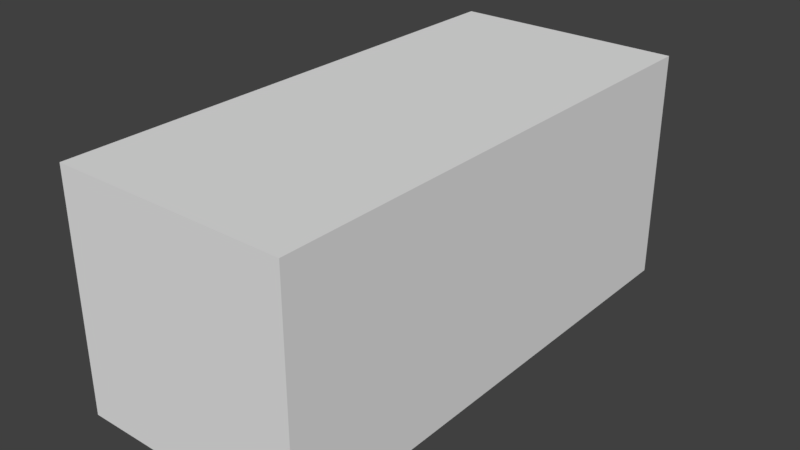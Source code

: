 # Source: containerfree.blend  (saved by Blender 2.78.0; exported with 4.5.12 LTS)
import bpy
from mathutils import Matrix  # noqa: F401  (used for matrix-valued properties, if any)

bpy.ops.wm.read_factory_settings(use_empty=True)
scene = bpy.context.scene
scene.name = 'Scene'

# ---- collections
col_collection_1 = bpy.data.collections.new('Collection 1'); scene.collection.children.link(col_collection_1)

# ---- world
world_world = bpy.data.worlds.new('World'); scene.world = world_world
world_world.color = (0.05088, 0.05088, 0.05088)
world_world.use_sun_shadow = False
world_world.sun_shadow_jitter_overblur = 0.0
world_world.cycles.sampling_method = 'MANUAL'

# ---- meshes
me_cube_007 = bpy.data.meshes.new('Cube.007')
me_cube_007.from_pydata([(-1.0, -2.221, -1.0), (-1.0, -2.221, 1.0), (-1.0, 2.221, -1.0), (-1.0, 2.221, 1.0), (1.0, -2.221, -1.0), (1.0, -2.221, 1.0), (1.0, 2.221, -1.0), (1.0, 2.221, 1.0)], [], [(0, 1, 3, 2), (2, 3, 7, 6), (6, 7, 5, 4), (4, 5, 1, 0), (2, 6, 4, 0), (7, 3, 1, 5)])
_k = set([(0, 1), (0, 2), (0, 4), (1, 3), (1, 5), (2, 3), (2, 6), (3, 7), (4, 5), (4, 6), (5, 7), (6, 7)])
me_cube_007.attributes.new('sharp_edge', 'BOOLEAN', 'EDGE').data.foreach_set('value', [ (min(e.vertices), max(e.vertices)) in _k for e in me_cube_007.edges])
_uv = me_cube_007.uv_layers.new(name='UVMap')
_uv.uv.foreach_set('vector', [0.01426, 0.2443, 0.01426, 0.005744, 0.5812, 0.005744, 0.5812, 0.2443, 0.5919, 0.4955, 0.5919, 0.005793, 0.9959, 0.005793, 0.9959, 0.4955, 0.5812, 0.5057, 0.5812, 0.7443, 0.01426, 0.7443, 0.01426, 0.5057, 0.9954, 0.5052, 0.9954, 0.9929, 0.5882, 0.9929, 0.5882, 0.5052, 0.5812, 0.2557, 0.5812, 0.4943, 0.01426, 0.4943, 0.01426, 0.2557, 0.5812, 0.7557, 0.5812, 0.9943, 0.01426, 0.9943, 0.01426, 0.7557])
me_cube_007.materials.append(None)
me_cube_007.use_remesh_preserve_volume = False
me_cube_007.use_remesh_preserve_attributes = False
me_cube_007.use_mirror_vertex_groups = False
me_cube_007.update()

# ---- objects
ob_container = bpy.data.objects.new('container', me_cube_007)

# ---- transforms, parenting, visibility, modifiers, constraints
ob_container.location = (0.0, 0.0, 0.0)
ob_container.lineart.crease_threshold = 0.0

# ---- collection membership
col_collection_1.objects.link(ob_container)

# ---- scene / render settings (as saved in the file)
scene.frame_start = 1; scene.frame_end = 250; scene.frame_set(1)
scene.render.engine = 'BLENDER_EEVEE_NEXT'
scene.render.resolution_percentage = 50
scene.render.dither_intensity = 0.0
scene.render.use_bake_selected_to_active = True
scene.render.bake_bias = 0.0005
scene.cycles.use_denoising = False
scene.cycles.samples = 128
scene.cycles.sampling_pattern = 'TABULATED_SOBOL'
scene.cycles.light_sampling_threshold = 0.0
scene.cycles.use_adaptive_sampling = False
scene.cycles.use_light_tree = False
scene.cycles.blur_glossy = 0.0
scene.cycles.sample_clamp_indirect = 0.0
scene.view_settings.view_transform = 'Standard'
bpy.context.view_layer.update()

# ---- added for rendering (the .blend has no active camera and no usable light): camera, sun
cam_auto = bpy.data.cameras.new('AutoCamera')
cam_auto.lens = 50.0
cam_auto.sensor_width = 36.0
cam_auto.clip_end = 1000.0
ob_auto_camera = bpy.data.objects.new('AutoCamera', cam_auto)
scene.collection.objects.link(ob_auto_camera)
ob_auto_camera.location = (4.87292, -5.84751, 3.89834)
ob_auto_camera.rotation_euler = (1.09748, -7.21219e-08, 0.694738)
scene.camera = ob_auto_camera
light_auto_sun = bpy.data.lights.new('AutoSun', 'SUN')
light_auto_sun.energy = 3.0
light_auto_sun.angle = 0.0523599
ob_auto_sun = bpy.data.objects.new('AutoSun', light_auto_sun)
scene.collection.objects.link(ob_auto_sun)
ob_auto_sun.rotation_euler = (0.872665, 0.174533, 0.523599)
bpy.context.view_layer.update()
